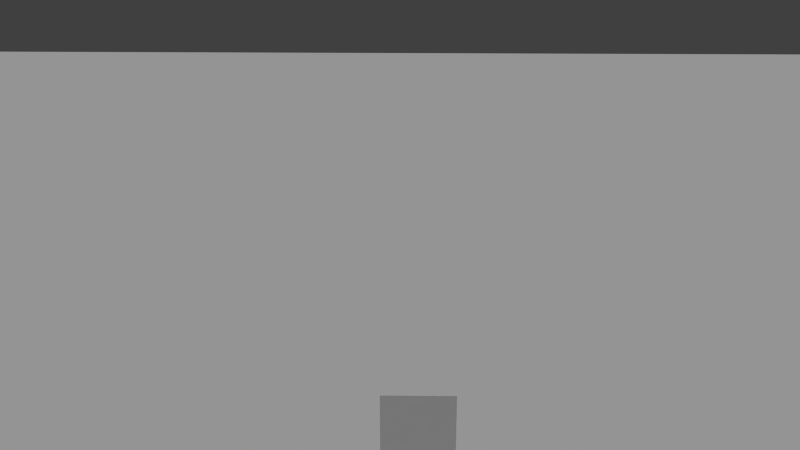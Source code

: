 # Source: cell_tests.blend  (saved by Blender 2.58.0; exported with 4.5.12 LTS)
import bpy
from mathutils import Matrix  # noqa: F401  (used for matrix-valued properties, if any)

bpy.ops.wm.read_factory_settings(use_empty=True)
scene = bpy.context.scene
scene.name = 'Scene'

# ---- collections
col_collection_1 = bpy.data.collections.new('Collection 1'); scene.collection.children.link(col_collection_1)
col_collection_2 = bpy.data.collections.new('Collection 2'); scene.collection.children.link(col_collection_2)
col_collection_2.hide_render = True
col_collection_2.hide_viewport = True

# ---- materials (node trees are filled in below, after node groups)
mat_material_002 = bpy.data.materials.new('Material.002')
mat_material_002.alpha_threshold = 0.0
mat_material_002.use_transparent_shadow = False
mat_material_002.roughness = 0.5
mat_material_002.line_color = (0.0, 0.0, 0.0, 1.0)
mat_material = bpy.data.materials.new('Material')
mat_material.alpha_threshold = 0.0
mat_material.use_transparent_shadow = False
mat_material.roughness = 0.5
mat_material.line_color = (0.0, 0.0, 0.0, 1.0)

# ---- material node trees

# ---- world
world_world = bpy.data.worlds.new('World'); scene.world = world_world
world_world.color = (0.05088, 0.05088, 0.05088)
world_world.use_sun_shadow = False
world_world.sun_shadow_jitter_overblur = 0.0
world_world.cycles.sampling_method = 'MANUAL'
world_world.cycles.sample_map_resolution = 256

# ---- cameras
cam_camera = bpy.data.cameras.new('Camera')
cam_camera.clip_end = 1e+04
cam_camera.lens = 35.0
cam_camera.ortho_scale = 7.314
cam_camera.dof.focus_distance = 0.0
cam_camera.dof.aperture_fstop = 128.0

# ---- lights
light_sun = bpy.data.lights.new('Sun', 'SUN')
light_sun.transmission_factor = 0.0
light_sun.angle = 1.571
light_sun.energy = 1.0
light_sun.shadow_buffer_clip_start = 0.5
light_sun.shadow_soft_size = 1.0
light_sun.shadow_cascade_max_distance = 1000.0
light_sun.cycles.use_multiple_importance_sampling = False
light_hemi = bpy.data.lights.new('HEMI', 'SUN')
light_hemi.transmission_factor = 0.0
light_hemi.angle = 1.571
light_hemi.energy = 1.0
light_hemi.shadow_buffer_clip_start = 0.5
light_hemi.shadow_soft_size = 1.0
light_hemi.shadow_cascade_max_distance = 1000.0
light_hemi.cycles.use_multiple_importance_sampling = False
light_spot = bpy.data.lights.new('SPOT', 'SPOT')
light_spot.transmission_factor = 0.0
light_spot.energy = 100.0
light_spot.shadow_buffer_clip_start = 0.5
light_spot.shadow_soft_size = 1.0
light_spot.shadow_maximum_resolution = 0.006
light_spot.use_absolute_resolution = True
light_spot.cycles.use_multiple_importance_sampling = False
light_sun_1 = bpy.data.lights.new('SUN', 'SUN')
light_sun_1.transmission_factor = 0.0
light_sun_1.angle = 1.571
light_sun_1.energy = 1.0
light_sun_1.shadow_buffer_clip_start = 0.5
light_sun_1.shadow_soft_size = 1.0
light_sun_1.shadow_cascade_max_distance = 1000.0
light_sun_1.cycles.use_multiple_importance_sampling = False
light_point = bpy.data.lights.new('POINT', 'POINT')
light_point.transmission_factor = 0.0
light_point.energy = 100.0
light_point.shadow_buffer_clip_start = 0.5
light_point.shadow_soft_size = 1.0
light_point.shadow_maximum_resolution = 0.006
light_point.use_absolute_resolution = True
light_point.cycles.use_multiple_importance_sampling = False

# ---- meshes
me_plane = bpy.data.meshes.new('Plane')
me_plane.from_pydata([(1.0, 1.0, 0.0), (1.0, -1.0, 0.0), (-1.0, -1.0, 0.0), (-1.0, 1.0, 0.0)], [], [(0, 3, 2, 1)])
me_plane.materials.append(mat_material_002)
me_plane.use_remesh_preserve_volume = False
me_plane.use_remesh_preserve_attributes = False
me_plane.use_mirror_vertex_groups = False
me_plane.update()
me_cube = bpy.data.meshes.new('Cube')
me_cube.from_pydata([(1.0, 1.0, -1.0), (1.0, -1.0, -1.0), (-1.0, -1.0, -1.0), (-1.0, 1.0, -1.0), (1.0, 1.0, 1.0), (1.0, -1.0, 1.0), (-1.0, -1.0, 1.0), (-1.0, 1.0, 1.0)], [], [(0, 1, 2, 3), (4, 7, 6, 5), (0, 4, 5, 1), (1, 5, 6, 2), (2, 6, 7, 3), (4, 0, 3, 7)])
me_cube.materials.append(mat_material)
me_cube.use_remesh_preserve_volume = False
me_cube.use_remesh_preserve_attributes = False
me_cube.use_mirror_vertex_groups = False
me_cube.update()

# ---- objects
ob_sun = bpy.data.objects.new('Sun', light_sun)
ob_plane = bpy.data.objects.new('Plane', me_plane)
ob_cube = bpy.data.objects.new('Cube', me_cube)
ob_camera = bpy.data.objects.new('Camera', cam_camera)
ob_hemi = bpy.data.objects.new('HEMI', light_hemi)
ob_spot = bpy.data.objects.new('SPOT', light_spot)
ob_sun_1 = bpy.data.objects.new('SUN', light_sun_1)
ob_point = bpy.data.objects.new('POINT', light_point)

# ---- transforms, parenting, visibility, modifiers, constraints
ob_sun.location = (34.95, 31.1, 121.3)
ob_sun.lineart.crease_threshold = 0.0
ob_plane.location = (1.29, 13.93, -9.466)
ob_plane.scale = (223.6, 223.6, 223.6)
ob_plane.lineart.crease_threshold = 0.0
ob_cube.location = (-24.39, -8.792, 0.0)
ob_cube.rotation_euler = (0.0, 0.0, 0.03139)
ob_cube.lock_rotations_4d = False
ob_cube.empty_display_type = 'ARROWS'
ob_cube.lineart.crease_threshold = 0.0
ob_camera.parent = ob_cube
ob_camera.matrix_parent_inverse = Matrix(((1.0, 0.0, 0.0, -3.812), (0.0, 1.0, 0.0, 6.562), (0.0, 0.0, 1.0, 0.0), (0.0, 0.0, 0.0, 1.0)))
ob_camera.location = (-15.16, -6.353, 11.05)
ob_camera.rotation_euler = (1.277, 1.917e-05, -1.556)
ob_camera.scale = (1.0, 1.0, 1.0)
ob_camera.lock_rotations_4d = False
ob_camera.empty_display_type = 'ARROWS'
ob_camera.color = (0.0, 0.0, 0.0, 0.0)
ob_camera.display_type = 'WIRE'
ob_camera.lineart.crease_threshold = 0.0
ob_hemi.location = (0.0, 0.0, 0.0)
ob_hemi.lineart.crease_threshold = 0.0
ob_spot.location = (0.0, 0.0, 0.0)
ob_spot.lineart.crease_threshold = 0.0
ob_sun_1.location = (0.0, 0.0, 0.0)
ob_sun_1.lineart.crease_threshold = 0.0
ob_point.location = (0.0, 0.0, 0.0)
ob_point.lineart.crease_threshold = 0.0

# ---- collection membership
col_collection_1.objects.link(ob_sun)
col_collection_1.objects.link(ob_plane)
col_collection_1.objects.link(ob_cube)
col_collection_1.objects.link(ob_camera)
col_collection_2.objects.link(ob_hemi)
col_collection_2.objects.link(ob_spot)
col_collection_2.objects.link(ob_sun_1)
col_collection_2.objects.link(ob_point)

# ---- scene / render settings (as saved in the file)
scene.camera = ob_camera
scene.frame_start = 1; scene.frame_end = 250; scene.frame_set(1)
scene.render.engine = 'BLENDER_EEVEE_NEXT'
scene.render.image_settings.color_mode = 'RGB'
scene.render.image_settings.compression = 90
scene.render.resolution_percentage = 50
scene.render.dither_intensity = 0.0
scene.render.bake_margin = 2
scene.render.bake_bias = 0.0
scene.cycles.use_denoising = False
scene.cycles.samples = 10
scene.cycles.sampling_pattern = 'TABULATED_SOBOL'
scene.cycles.light_sampling_threshold = 0.0
scene.cycles.use_adaptive_sampling = False
scene.cycles.use_light_tree = False
scene.cycles.blur_glossy = 0.0
scene.cycles.volume_bounces = 1
scene.cycles.pixel_filter_type = 'GAUSSIAN'
scene.cycles.sample_clamp_indirect = 0.0
scene.view_settings.view_transform = 'Standard'
bpy.context.view_layer.update()
